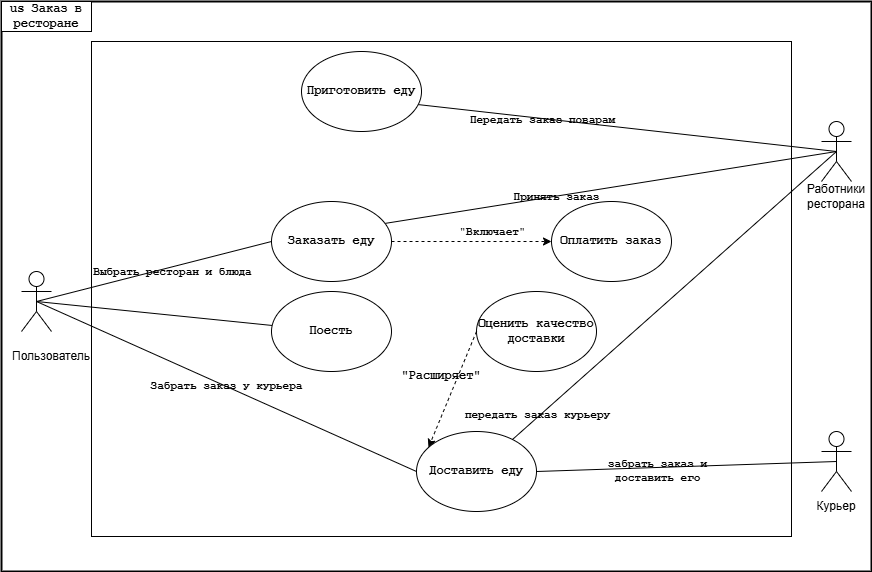

The diagram above was exported from draw.io. Its source (the exported page's mxGraphModel, read from the mxfile embedded in the PNG):
<mxGraphModel dx="1042" dy="577" grid="1" gridSize="10" guides="1" tooltips="1" connect="1" arrows="1" fold="1" page="1" pageScale="1" pageWidth="1169" pageHeight="1654" math="0" shadow="0">
  <root>
    <mxCell id="0" />
    <mxCell id="1" parent="0" />
    <mxCell id="eld-UnSuqhNGi_S-Usjp-24" value="" style="rounded=0;whiteSpace=wrap;html=1;fillColor=none;strokeWidth=2;fontFamily=Courier New;fontStyle=1;horizontal=1;align=center;verticalAlign=middle;labelPosition=center;verticalLabelPosition=middle;labelBackgroundColor=none;" parent="1" vertex="1">
      <mxGeometry x="110" y="180" width="870" height="570" as="geometry" />
    </mxCell>
    <mxCell id="eld-UnSuqhNGi_S-Usjp-25" value="" style="rounded=0;whiteSpace=wrap;html=1;fillColor=none;strokeWidth=1;fontFamily=Courier New;fontStyle=1;horizontal=1;align=center;verticalAlign=middle;labelPosition=center;verticalLabelPosition=middle;labelBackgroundColor=none;" parent="1" vertex="1">
      <mxGeometry x="200" y="220" width="700" height="495" as="geometry" />
    </mxCell>
    <mxCell id="eld-UnSuqhNGi_S-Usjp-38" value="" style="rounded=0;orthogonalLoop=1;jettySize=auto;html=1;exitX=0.5;exitY=0.5;exitDx=0;exitDy=0;exitPerimeter=0;endArrow=none;endFill=0;spacingTop=0;spacingBottom=0;spacingRight=0;fontFamily=Courier New;fontStyle=1;horizontal=1;align=center;verticalAlign=middle;labelPosition=center;verticalLabelPosition=middle;fontColor=default;labelBackgroundColor=none;" parent="1" source="eld-UnSuqhNGi_S-Usjp-5" target="EkrPAP5cI0jUbMBK7zvg-8" edge="1">
      <mxGeometry x="0.3744" y="-2" relative="1" as="geometry">
        <mxPoint as="offset" />
      </mxGeometry>
    </mxCell>
    <mxCell id="dScKAHLziey2noEufUYG-3" value="передать заказ курьеру" style="edgeLabel;html=1;align=center;verticalAlign=middle;resizable=0;points=[];fontFamily=Courier New;fontStyle=1;labelBackgroundColor=none;rounded=0;" vertex="1" connectable="0" parent="eld-UnSuqhNGi_S-Usjp-38">
      <mxGeometry x="0.8421" y="-2" relative="1" as="geometry">
        <mxPoint as="offset" />
      </mxGeometry>
    </mxCell>
    <mxCell id="eld-UnSuqhNGi_S-Usjp-19" style="rounded=0;orthogonalLoop=1;jettySize=auto;html=1;exitX=0.5;exitY=0.5;exitDx=0;exitDy=0;exitPerimeter=0;entryX=0;entryY=0.5;entryDx=0;entryDy=0;endArrow=none;endFill=0;fontFamily=Courier New;fontStyle=1;horizontal=1;align=center;verticalAlign=middle;labelPosition=center;verticalLabelPosition=middle;fontColor=default;labelBackgroundColor=none;" parent="1" source="eld-UnSuqhNGi_S-Usjp-1" target="eld-UnSuqhNGi_S-Usjp-18" edge="1">
      <mxGeometry relative="1" as="geometry" />
    </mxCell>
    <mxCell id="eld-UnSuqhNGi_S-Usjp-20" value="Выбрать ресторан и блюда" style="edgeLabel;html=1;align=center;verticalAlign=middle;resizable=0;points=[];fontFamily=Courier New;fontStyle=1;horizontal=1;labelPosition=center;verticalLabelPosition=middle;labelBackgroundColor=none;rounded=0;" parent="eld-UnSuqhNGi_S-Usjp-19" vertex="1" connectable="0">
      <mxGeometry relative="1" as="geometry">
        <mxPoint x="18" as="offset" />
      </mxGeometry>
    </mxCell>
    <mxCell id="eld-UnSuqhNGi_S-Usjp-37" value="Забрать заказ у курьера" style="rounded=0;orthogonalLoop=1;jettySize=auto;html=1;exitX=0.5;exitY=0.5;exitDx=0;exitDy=0;exitPerimeter=0;entryX=0;entryY=0.5;entryDx=0;entryDy=0;endArrow=none;endFill=0;fontFamily=Courier New;fontStyle=1;horizontal=1;align=center;verticalAlign=middle;labelPosition=center;verticalLabelPosition=middle;fontColor=default;labelBackgroundColor=none;" parent="1" source="eld-UnSuqhNGi_S-Usjp-1" target="EkrPAP5cI0jUbMBK7zvg-8" edge="1">
      <mxGeometry relative="1" as="geometry" />
    </mxCell>
    <mxCell id="eld-UnSuqhNGi_S-Usjp-52" style="rounded=0;orthogonalLoop=1;jettySize=auto;html=1;exitX=0.5;exitY=0.5;exitDx=0;exitDy=0;exitPerimeter=0;endArrow=none;endFill=0;fontFamily=Courier New;fontStyle=1;horizontal=1;align=center;verticalAlign=middle;labelPosition=center;verticalLabelPosition=middle;fontColor=default;labelBackgroundColor=none;" parent="1" source="eld-UnSuqhNGi_S-Usjp-1" target="eld-UnSuqhNGi_S-Usjp-51" edge="1">
      <mxGeometry relative="1" as="geometry" />
    </mxCell>
    <mxCell id="eld-UnSuqhNGi_S-Usjp-1" value="&lt;div&gt;&lt;br&gt;&lt;/div&gt;" style="shape=umlActor;verticalLabelPosition=middle;verticalAlign=middle;html=1;outlineConnect=0;fontFamily=Courier New;fontStyle=1;horizontal=1;align=center;labelPosition=center;labelBackgroundColor=none;rounded=0;" parent="1" vertex="1">
      <mxGeometry x="130" y="450" width="30" height="60" as="geometry" />
    </mxCell>
    <mxCell id="eld-UnSuqhNGi_S-Usjp-30" style="rounded=0;orthogonalLoop=1;jettySize=auto;html=1;exitX=0.5;exitY=0.5;exitDx=0;exitDy=0;exitPerimeter=0;entryX=1;entryY=0.5;entryDx=0;entryDy=0;endArrow=none;endFill=0;fontFamily=Courier New;fontStyle=1;horizontal=1;align=center;verticalAlign=middle;labelPosition=center;verticalLabelPosition=middle;fontColor=default;labelBackgroundColor=none;" parent="1" source="EkrPAP5cI0jUbMBK7zvg-4" target="EkrPAP5cI0jUbMBK7zvg-8" edge="1">
      <mxGeometry relative="1" as="geometry" />
    </mxCell>
    <mxCell id="eld-UnSuqhNGi_S-Usjp-31" value="забрать заказ и&lt;div&gt;доставить его&lt;/div&gt;" style="edgeLabel;html=1;align=center;verticalAlign=middle;resizable=0;points=[];fontFamily=Courier New;fontStyle=1;horizontal=1;labelPosition=center;verticalLabelPosition=middle;labelBackgroundColor=none;rounded=0;" parent="eld-UnSuqhNGi_S-Usjp-30" vertex="1" connectable="0">
      <mxGeometry x="0.0389" relative="1" as="geometry">
        <mxPoint x="-24" y="4" as="offset" />
      </mxGeometry>
    </mxCell>
    <mxCell id="EkrPAP5cI0jUbMBK7zvg-4" value="&lt;div&gt;&lt;br&gt;&lt;/div&gt;" style="shape=umlActor;verticalLabelPosition=middle;verticalAlign=middle;html=1;outlineConnect=0;fontFamily=Courier New;fontStyle=1;horizontal=1;align=center;labelPosition=center;labelBackgroundColor=none;rounded=0;" parent="1" vertex="1">
      <mxGeometry x="930" y="610" width="30" height="60" as="geometry" />
    </mxCell>
    <mxCell id="eld-UnSuqhNGi_S-Usjp-21" value="Принять заказ" style="rounded=0;orthogonalLoop=1;jettySize=auto;html=1;exitX=0.5;exitY=0.5;exitDx=0;exitDy=0;exitPerimeter=0;entryX=0;entryY=0.5;entryDx=0;entryDy=0;endArrow=none;endFill=0;spacing=2;spacingTop=0;fontFamily=Courier New;fontStyle=1;horizontal=1;align=center;verticalAlign=middle;labelPosition=center;verticalLabelPosition=middle;fontColor=default;labelBackgroundColor=none;" parent="1" source="eld-UnSuqhNGi_S-Usjp-5" target="eld-UnSuqhNGi_S-Usjp-18" edge="1">
      <mxGeometry x="-0.0083" y="1" relative="1" as="geometry">
        <mxPoint as="offset" />
        <mxPoint x="225" y="390.0000000000001" as="sourcePoint" />
        <mxPoint x="537.573593128807" y="361.7157287525382" as="targetPoint" />
      </mxGeometry>
    </mxCell>
    <mxCell id="eld-UnSuqhNGi_S-Usjp-28" style="rounded=0;orthogonalLoop=1;jettySize=auto;html=1;exitX=0.5;exitY=0.5;exitDx=0;exitDy=0;exitPerimeter=0;entryX=0;entryY=0.5;entryDx=0;entryDy=0;endArrow=none;endFill=0;fontFamily=Courier New;fontStyle=1;horizontal=1;align=center;verticalAlign=middle;labelPosition=center;verticalLabelPosition=middle;fontColor=default;labelBackgroundColor=none;" parent="1" source="eld-UnSuqhNGi_S-Usjp-5" target="eld-UnSuqhNGi_S-Usjp-23" edge="1">
      <mxGeometry relative="1" as="geometry" />
    </mxCell>
    <mxCell id="eld-UnSuqhNGi_S-Usjp-29" value="Передать заказ поварам" style="edgeLabel;html=1;align=center;verticalAlign=middle;resizable=0;points=[];fontFamily=Courier New;fontStyle=1;horizontal=1;labelPosition=center;verticalLabelPosition=middle;labelBackgroundColor=none;rounded=0;" parent="eld-UnSuqhNGi_S-Usjp-28" vertex="1" connectable="0">
      <mxGeometry x="0.1014" y="2" relative="1" as="geometry">
        <mxPoint as="offset" />
      </mxGeometry>
    </mxCell>
    <mxCell id="eld-UnSuqhNGi_S-Usjp-5" value="" style="shape=umlActor;verticalLabelPosition=middle;verticalAlign=middle;html=1;outlineConnect=0;fontFamily=Courier New;fontStyle=1;horizontal=1;align=center;labelPosition=center;labelBackgroundColor=none;rounded=0;" parent="1" vertex="1">
      <mxGeometry x="930" y="300" width="30" height="60" as="geometry" />
    </mxCell>
    <mxCell id="eld-UnSuqhNGi_S-Usjp-47" style="edgeStyle=orthogonalEdgeStyle;rounded=0;orthogonalLoop=1;jettySize=auto;html=1;exitX=1;exitY=0.5;exitDx=0;exitDy=0;entryX=0;entryY=0.5;entryDx=0;entryDy=0;dashed=1;fontFamily=Courier New;fontStyle=1;horizontal=1;align=center;verticalAlign=middle;labelPosition=center;verticalLabelPosition=middle;fontColor=default;labelBackgroundColor=none;" parent="1" source="eld-UnSuqhNGi_S-Usjp-18" target="eld-UnSuqhNGi_S-Usjp-40" edge="1">
      <mxGeometry relative="1" as="geometry" />
    </mxCell>
    <mxCell id="eld-UnSuqhNGi_S-Usjp-49" value="&quot;Включает&quot;" style="edgeLabel;html=1;align=center;verticalAlign=middle;resizable=0;points=[];fontFamily=Courier New;fontStyle=1;horizontal=1;labelPosition=center;verticalLabelPosition=middle;labelBackgroundColor=none;rounded=0;" parent="eld-UnSuqhNGi_S-Usjp-47" vertex="1" connectable="0">
      <mxGeometry x="-0.1289" y="1" relative="1" as="geometry">
        <mxPoint x="30" y="-9" as="offset" />
      </mxGeometry>
    </mxCell>
    <mxCell id="eld-UnSuqhNGi_S-Usjp-18" value="Заказать еду" style="ellipse;whiteSpace=wrap;html=1;fontFamily=Courier New;fontStyle=1;horizontal=1;align=center;verticalAlign=middle;labelPosition=center;verticalLabelPosition=middle;labelBackgroundColor=none;rounded=0;" parent="1" vertex="1">
      <mxGeometry x="380" y="380" width="120" height="80" as="geometry" />
    </mxCell>
    <mxCell id="eld-UnSuqhNGi_S-Usjp-23" value="Приготовить еду" style="ellipse;whiteSpace=wrap;html=1;fontFamily=Courier New;fontStyle=1;horizontal=1;align=center;verticalAlign=middle;labelPosition=center;verticalLabelPosition=middle;labelBackgroundColor=none;rounded=0;" parent="1" vertex="1">
      <mxGeometry x="410" y="230" width="120" height="80" as="geometry" />
    </mxCell>
    <mxCell id="EkrPAP5cI0jUbMBK7zvg-7" value="us Заказ в ресторане" style="rounded=0;whiteSpace=wrap;html=1;fontFamily=Courier New;fontStyle=1;horizontal=1;align=center;verticalAlign=middle;labelPosition=center;verticalLabelPosition=middle;labelBackgroundColor=none;" parent="1" vertex="1">
      <mxGeometry x="110" y="180" width="90" height="30" as="geometry" />
    </mxCell>
    <mxCell id="EkrPAP5cI0jUbMBK7zvg-8" value="Доставить еду" style="ellipse;whiteSpace=wrap;html=1;fontFamily=Courier New;fontStyle=1;horizontal=1;align=center;verticalAlign=middle;labelPosition=center;verticalLabelPosition=middle;labelBackgroundColor=none;rounded=0;" parent="1" vertex="1">
      <mxGeometry x="525" y="610" width="120" height="80" as="geometry" />
    </mxCell>
    <mxCell id="eld-UnSuqhNGi_S-Usjp-40" value="Оплатить заказ" style="ellipse;whiteSpace=wrap;html=1;fontFamily=Courier New;fontStyle=1;horizontal=1;align=center;verticalAlign=middle;labelPosition=center;verticalLabelPosition=middle;labelBackgroundColor=none;rounded=0;" parent="1" vertex="1">
      <mxGeometry x="660" y="380" width="120" height="80" as="geometry" />
    </mxCell>
    <mxCell id="eld-UnSuqhNGi_S-Usjp-51" value="Поесть" style="ellipse;whiteSpace=wrap;html=1;fontFamily=Courier New;fontStyle=1;horizontal=1;align=center;verticalAlign=middle;labelPosition=center;verticalLabelPosition=middle;labelBackgroundColor=none;rounded=0;" parent="1" vertex="1">
      <mxGeometry x="380" y="470" width="120" height="80" as="geometry" />
    </mxCell>
    <mxCell id="EkrPAP5cI0jUbMBK7zvg-14" value="Оценить качество доставки" style="ellipse;whiteSpace=wrap;html=1;fontFamily=Courier New;fontStyle=1;horizontal=1;align=center;verticalAlign=middle;labelPosition=center;verticalLabelPosition=middle;labelBackgroundColor=none;rounded=0;" parent="1" vertex="1">
      <mxGeometry x="585" y="470" width="120" height="80" as="geometry" />
    </mxCell>
    <mxCell id="dScKAHLziey2noEufUYG-5" value="Пользователь" style="text;html=1;align=center;verticalAlign=middle;whiteSpace=wrap;rounded=0;labelBackgroundColor=none;" vertex="1" parent="1">
      <mxGeometry x="130" y="520" width="60" height="30" as="geometry" />
    </mxCell>
    <mxCell id="dScKAHLziey2noEufUYG-6" value="Курьер" style="text;html=1;align=center;verticalAlign=middle;whiteSpace=wrap;rounded=0;labelBackgroundColor=none;" vertex="1" parent="1">
      <mxGeometry x="915" y="670" width="60" height="30" as="geometry" />
    </mxCell>
    <mxCell id="dScKAHLziey2noEufUYG-7" value="Работники&lt;div&gt;ресторана&lt;/div&gt;" style="text;html=1;align=center;verticalAlign=middle;whiteSpace=wrap;rounded=0;labelBackgroundColor=none;" vertex="1" parent="1">
      <mxGeometry x="915" y="360" width="60" height="30" as="geometry" />
    </mxCell>
    <mxCell id="dScKAHLziey2noEufUYG-8" value="" style="endArrow=classic;html=1;rounded=0;exitX=0;exitY=0.5;exitDx=0;exitDy=0;entryX=0.1;entryY=0.2;entryDx=0;entryDy=0;dashed=1;entryPerimeter=0;labelBackgroundColor=none;fontColor=default;" edge="1" parent="1" source="EkrPAP5cI0jUbMBK7zvg-14" target="EkrPAP5cI0jUbMBK7zvg-8">
      <mxGeometry width="50" height="50" relative="1" as="geometry">
        <mxPoint x="490" y="500" as="sourcePoint" />
        <mxPoint x="540" y="450" as="targetPoint" />
      </mxGeometry>
    </mxCell>
    <mxCell id="dScKAHLziey2noEufUYG-10" value="&quot;Расширяет&quot;" style="text;html=1;align=center;verticalAlign=middle;whiteSpace=wrap;rounded=0;fontFamily=Courier New;fontStyle=1;labelBackgroundColor=none;" vertex="1" parent="1">
      <mxGeometry x="520" y="540" width="60" height="30" as="geometry" />
    </mxCell>
  </root>
</mxGraphModel>